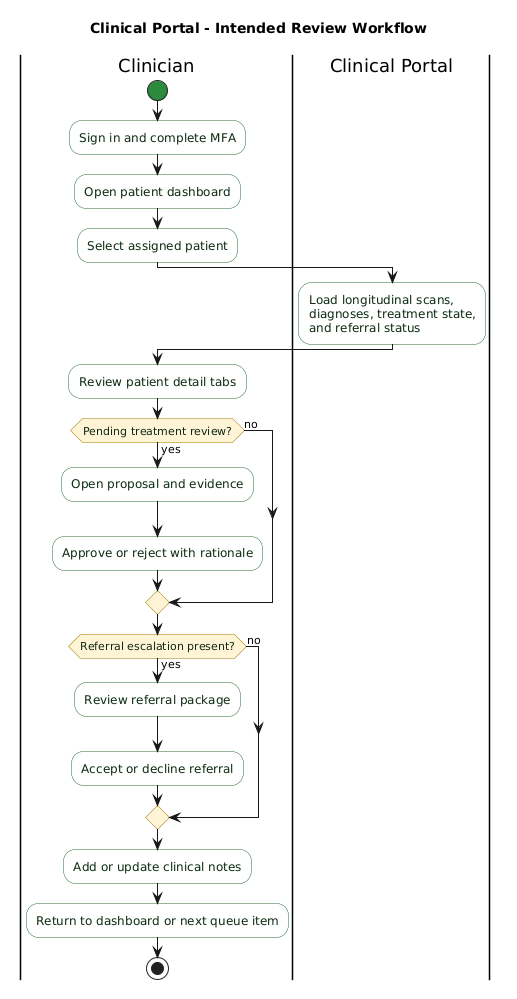

The diagram above was rendered by PlantUML. Its source (embedded in the PNG):
@startuml
title Clinical Portal - Intended Review Workflow

skinparam backgroundColor white
skinparam shadowing false
skinparam activity {
  BackgroundColor #F8FFF8
  BorderColor #2F6B3A
  FontColor #102915
  DiamondBackgroundColor #FFF4D6
  DiamondBorderColor #9B7A00
  StartColor #2B8A3E
  EndColor #C92A2A
}

|Clinician|
start
:Sign in and complete MFA;
:Open patient dashboard;
:Select assigned patient;

|Clinical Portal|
:Load longitudinal scans,\ndiagnoses, treatment state,\nand referral status;

|Clinician|
:Review patient detail tabs;

if (Pending treatment review?) then (yes)
  :Open proposal and evidence;
  :Approve or reject with rationale;
else (no)
endif

if (Referral escalation present?) then (yes)
  :Review referral package;
  :Accept or decline referral;
else (no)
endif

:Add or update clinical notes;
:Return to dashboard or next queue item;
stop
@enduml